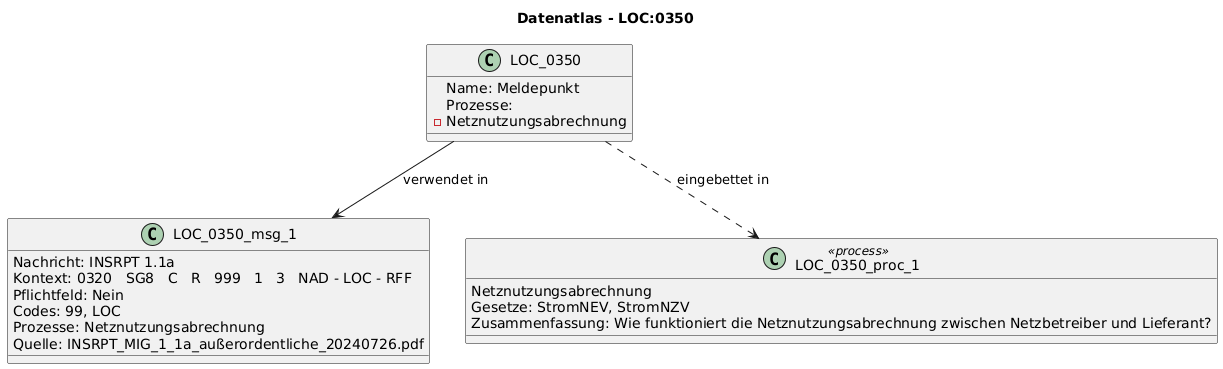

The diagram above was rendered by PlantUML. Its source (embedded in the PNG):
@startuml
title Datenatlas - LOC:0350
class LOC_0350 {
  Name: Meldepunkt
  Prozesse:
    - Netznutzungsabrechnung
}
class LOC_0350_msg_1 {
  Nachricht: INSRPT 1.1a
  Kontext: 0320   SG8   C   R   999   1   3   NAD - LOC - RFF
  Pflichtfeld: Nein
  Codes: 99, LOC
  Prozesse: Netznutzungsabrechnung
  Quelle: INSRPT_MIG_1_1a_außerordentliche_20240726.pdf
}
LOC_0350 --> LOC_0350_msg_1 : verwendet in
class LOC_0350_proc_1 <<process>> {
  Netznutzungsabrechnung
  Gesetze: StromNEV, StromNZV
  Zusammenfassung: Wie funktioniert die Netznutzungsabrechnung zwischen Netzbetreiber und Lieferant?
}
LOC_0350 ..> LOC_0350_proc_1 : eingebettet in
@enduml